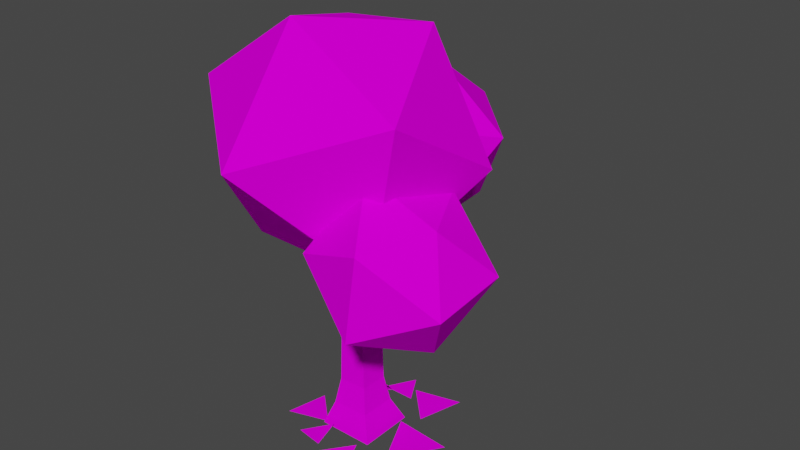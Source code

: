 # Source: TreeLeaf0.blend  (saved by Blender 2.80.74; exported with 4.5.12 LTS)
import bpy
from mathutils import Matrix  # noqa: F401  (used for matrix-valued properties, if any)

bpy.ops.wm.read_factory_settings(use_empty=True)
scene = bpy.context.scene
scene.name = 'Scene'

# ---- collections
col_collection = bpy.data.collections.new('Collection'); scene.collection.children.link(col_collection)

# ---- images (referenced by path relative to the original .blend; pixels are not part of the script)
import os
ASSET_DIR = os.environ.get("B2B_ASSET_DIR", "")  # directory of the original .blend (textures are referenced by path, not embedded)
HERE = os.path.dirname(os.path.abspath(__file__))  # packed textures are extracted next to this script under _unpacked/

def load_image(name, relpath, width, height, colorspace="sRGB"):
    """Load a texture the original file referenced (path relative to the .blend, or extracted next to this script)."""
    p = next((c for c in (os.path.join(HERE, relpath), os.path.join(ASSET_DIR, relpath)) if relpath and os.path.exists(c)), "")
    if p:
        img = bpy.data.images.load(p, check_existing=True)
        img.name = name
    else:  # same state as the original file: an image datablock whose file is absent (Cycles renders it pink)
        img = bpy.data.images.new(name, width, height)
        img.source = "FILE"
        img.filepath = "//" + (relpath or name)
    img.colorspace_settings.name = colorspace
    return img
img_16x16palette_png = load_image('16x16palette.png', '16x16palette.png', 1024, 1024, 'sRGB')

# ---- materials (node trees are filled in below, after node groups)
mat_material = bpy.data.materials.new('Material')
mat_material.use_transparent_shadow = False

# ---- material node trees
mat_material.use_nodes = True; mat_material.node_tree.nodes.clear()
_N = mat_material.node_tree.nodes; _L = mat_material.node_tree.links
n0 = _N.new('ShaderNodeOutputMaterial'); n0.name = 'Material Output'; n0.location = (300, 300)
n1 = _N.new('ShaderNodeBsdfPrincipled'); n1.name = 'Principled BSDF'; n1.location = (10, 300)
n1.distribution = 'GGX'
n1.subsurface_method = 'BURLEY'
n1.inputs[2].default_value = 1.0
n1.inputs[3].default_value = 1.45
n1.inputs[13].default_value = 0.0
n1.inputs[27].default_value = (0.0, 0.0, 0.0, 1.0)
n1.inputs[28].default_value = 1.0
n2 = _N.new('ShaderNodeTexImage'); n2.name = 'Image Texture'; n2.location = (-280, 280)
n2.image = img_16x16palette_png
_L.new(n1.outputs[0], n0.inputs[0])
_L.new(n2.outputs[0], n1.inputs[0])
n0.is_active_output = True

# ---- world
world_world = bpy.data.worlds.new('World'); scene.world = world_world
world_world.use_nodes = True; world_world.node_tree.nodes.clear()
_N = world_world.node_tree.nodes; _L = world_world.node_tree.links
n0 = _N.new('ShaderNodeOutputWorld'); n0.name = 'World Output'; n0.location = (300, 300)
n1 = _N.new('ShaderNodeBackground'); n1.name = 'Background'; n1.location = (10, 300)
n1.inputs[0].default_value = (0.05088, 0.05088, 0.05088, 1.0)
_L.new(n1.outputs[0], n0.inputs[0])
n0.is_active_output = True
world_world.color = (0.05088, 0.05088, 0.05088)
world_world.use_sun_shadow = False
world_world.sun_shadow_jitter_overblur = 0.0

# ---- meshes
me_cube_002 = bpy.data.meshes.new('Cube.002')
me_cube_002.from_pydata([(-1.71, -1.598, -0.04503), (-0.655, -0.6553, 13.33), (-1.709, 1.82, -0.04116), (-0.655, 0.6554, 13.33), (1.71, -1.598, -0.04426), (0.6555, -0.6551, 13.33), (1.709, 1.82, -0.04176), (0.6554, 0.6552, 13.33), (-0.8263, 0.7257, 6.941), (0.8229, 0.7485, 6.959), (-0.8531, 0.8195, 5.296), (0.8529, 0.8217, 5.33), (-0.4024, 3.794, 9.071), (-1.407, 3.771, 9.033), (-1.425, 4.465, 8.198), (-0.3873, 4.475, 8.229), (-1.518, 5.565, 11.86), (-2.229, 5.562, 11.84), (-2.244, 6.322, 11.77), (-1.504, 6.326, 11.77), (0.7645, 0.8005, 7.373), (0.7529, -0.8014, 7.374), (0.6864, -0.7775, 8.672), (0.7139, 0.7741, 8.648), (3.391, -0.5926, 9.591), (3.966, -0.5805, 8.864), (3.317, -1.602, 9.555), (3.929, -1.613, 8.841), (4.8, -2.477, 11.73), (5.398, -2.466, 11.59), (4.768, -3.127, 11.7), (5.36, -3.148, 11.59), (1.045, 3.974, 11.69), (6.876, 2.446, 17.51), (4.513, -4.221, 13.15), (-4.416, -3.157, 12.48), (-6.596, 4.649, 16.43), (0.9243, 7.242, 18.86), (6.596, -4.85, 21.9), (-0.9857, -8.611, 18.79), (-7.849, -3.129, 20.81), (-3.453, 3.195, 23.52), (3.192, 2.183, 24.53), (-1.102, -3.468, 25.33), (5.405, 0.3335, 11.95), (9.874, -0.9666, 13.86), (7.96, -3.52, 9.971), (2.988, -3.879, 10.64), (1.829, -1.548, 14.95), (6.085, 0.2525, 16.93), (10.22, -5.983, 13.73), (5.963, -7.783, 11.74), (2.174, -6.564, 14.82), (4.087, -4.01, 18.7), (8.13, -3.673, 16.82), (6.571, -7.672, 16.56), (-5.38, 9.438, 18.08), (-0.9965, 12.69, 16.91), (-5.485, 11.5, 12.9), (-7.943, 6.053, 14.48), (-4.977, 3.996, 19.49), (-0.703, 7.576, 20.5), (0.4236, 10.55, 11.37), (-3.867, 6.379, 9.847), (-3.553, 1.743, 13.92), (0.9315, 3.052, 17.96), (3.37, 8.481, 16.37), (1.618, 4.524, 12.0), (0.8734, -0.8742, 3.131), (-0.8843, -0.8855, 3.087), (-0.8637, 0.8628, 3.224), (0.8707, 0.8695, 3.068), (-1.131, 1.13, 1.628), (1.139, 1.137, 1.454), (1.141, -1.142, 1.519), (-1.153, -1.155, 1.469), (-0.0006893, 4.989, 0.2106), (-1.013, 3.236, 0.2106), (1.012, 3.236, 0.2106), (-3.33, 4.118, 0.2106), (-2.654, 1.181, 0.2106), (-0.4486, 3.235, 0.2106), (3.913, -2.697, 0.2106), (2.112, -3.311, 0.2106), (3.545, -4.564, 0.2106), (1.446, -2.236, 0.2106), (0.01025, -4.135, 0.2106), (2.372, -4.429, 0.2106), (5.49, 0.8427, 0.2106), (1.987, 1.121, 0.2106), (3.498, -2.052, 0.2106), (3.532, 4.85, 0.2106), (0.6838, 4.114, 0.2106), (2.745, 2.015, 0.2106), (-0.2556, -3.628, 0.2936), (-0.811, -1.695, 0.3024), (-2.188, -3.136, 0.03581), (-1.365, -1.629, 0.2106), (-3.265, 0.1069, 0.2106), (-3.818, -2.406, 0.2106)], [], [(75, 69, 70, 72), (72, 70, 71, 73), (73, 71, 68, 74), (74, 68, 69, 75), (2, 6, 4, 0), (7, 3, 1, 5), (12, 15, 19, 16), (9, 8, 3, 7, 23, 20), (11, 10, 14, 15), (10, 8, 13, 14), (9, 11, 15, 12), (8, 9, 12, 13), (19, 18, 17, 16), (13, 12, 16, 17), (15, 14, 18, 19), (14, 13, 17, 18), (27, 25, 29, 31), (23, 22, 26, 24), (22, 23, 7, 5), (22, 21, 27, 26), (21, 20, 25, 27), (20, 23, 24, 25), (31, 29, 28, 30), (25, 24, 28, 29), (24, 26, 30, 28), (26, 27, 31, 30), (32, 33, 34), (33, 32, 37), (32, 34, 35), (32, 35, 36), (32, 36, 37), (33, 37, 42), (34, 33, 38), (35, 34, 39), (36, 35, 40), (37, 36, 41), (33, 42, 38), (34, 38, 39), (35, 39, 40), (36, 40, 41), (37, 41, 42), (38, 42, 43), (39, 38, 43), (40, 39, 43), (41, 40, 43), (42, 41, 43), (44, 45, 46), (45, 44, 49), (44, 46, 47), (44, 47, 48), (44, 48, 49), (45, 49, 54), (46, 45, 50), (47, 46, 51), (48, 47, 52), (49, 48, 53), (45, 54, 50), (46, 50, 51), (47, 51, 52), (48, 52, 53), (49, 53, 54), (50, 54, 55), (51, 50, 55), (52, 51, 55), (53, 52, 55), (54, 53, 55), (56, 57, 58), (57, 56, 61), (56, 58, 59), (56, 59, 60), (56, 60, 61), (57, 61, 66), (58, 57, 62), (59, 58, 63), (60, 59, 64), (61, 60, 65), (57, 66, 62), (58, 62, 63), (59, 63, 64), (60, 64, 65), (61, 65, 66), (62, 66, 67), (63, 62, 67), (64, 63, 67), (65, 64, 67), (66, 65, 67), (69, 68, 21, 22, 5, 1), (70, 69, 1, 3, 8, 10), (71, 70, 10, 11), (68, 71, 11, 9, 20, 21), (4, 74, 75, 0), (6, 73, 74, 4), (2, 72, 73, 6), (0, 75, 72, 2), (77, 78, 76), (80, 81, 79), (83, 84, 82), (86, 87, 85), (89, 90, 88), (92, 93, 91), (95, 96, 94), (98, 99, 97)])
_uv = me_cube_002.uv_layers.new(name='UVMap')
_uv.uv.foreach_set('vector', [0.161, 0.8569, 0.1609, 0.8569, 0.1605, 0.8502, 0.1606, 0.8502, 0.1606, 0.8502, 0.1605, 0.8502, 0.1606, 0.8435, 0.1608, 0.8435, 0.1608, 0.8435, 0.1606, 0.8435, 0.1607, 0.8368, 0.1608, 0.8368, 0.1608, 0.8368, 0.1607, 0.8368, 0.1609, 0.8301, 0.161, 0.8301, 0.1682, 0.8435, 0.1615, 0.8435, 0.1615, 0.8368, 0.1682, 0.8368, 0.1548, 0.8435, 0.1481, 0.8435, 0.1481, 0.8368, 0.1548, 0.8368, 0.1569, 0.8435, 0.1576, 0.8435, 0.1576, 0.8435, 0.1569, 0.8435, 0.1569, 0.8435, 0.1569, 0.8502, 0.1548, 0.8502, 0.1548, 0.8435, 0.1562, 0.8435, 0.1567, 0.8435, 0.1576, 0.8435, 0.1576, 0.8502, 0.1576, 0.8502, 0.1576, 0.8435, 0.1576, 0.8502, 0.1569, 0.8502, 0.1569, 0.8502, 0.1576, 0.8502, 0.1569, 0.8435, 0.1576, 0.8435, 0.1576, 0.8435, 0.1569, 0.8435, 0.1569, 0.8502, 0.1569, 0.8435, 0.1569, 0.8435, 0.1569, 0.8502, 0.1576, 0.8435, 0.1576, 0.8502, 0.1569, 0.8502, 0.1569, 0.8435, 0.1569, 0.8502, 0.1569, 0.8435, 0.1569, 0.8435, 0.1569, 0.8502, 0.1576, 0.8435, 0.1576, 0.8502, 0.1576, 0.8502, 0.1576, 0.8435, 0.1576, 0.8502, 0.1569, 0.8502, 0.1569, 0.8502, 0.1576, 0.8502, 0.1567, 0.8368, 0.1567, 0.8435, 0.1567, 0.8435, 0.1567, 0.8368, 0.1562, 0.8435, 0.1562, 0.8368, 0.1562, 0.8368, 0.1562, 0.8435, 0.1562, 0.8368, 0.1562, 0.8435, 0.1548, 0.8435, 0.1548, 0.8368, 0.1562, 0.8368, 0.1567, 0.8368, 0.1567, 0.8368, 0.1562, 0.8368, 0.1567, 0.8368, 0.1567, 0.8435, 0.1567, 0.8435, 0.1567, 0.8368, 0.1567, 0.8435, 0.1562, 0.8435, 0.1562, 0.8435, 0.1567, 0.8435, 0.1567, 0.8368, 0.1567, 0.8435, 0.1562, 0.8435, 0.1562, 0.8368, 0.1567, 0.8435, 0.1562, 0.8435, 0.1562, 0.8435, 0.1567, 0.8435, 0.1562, 0.8435, 0.1562, 0.8368, 0.1562, 0.8368, 0.1562, 0.8435, 0.1562, 0.8368, 0.1567, 0.8368, 0.1567, 0.8368, 0.1562, 0.8368, 0.03169, 0.6548, 0.03169, 0.6548, 0.03169, 0.6548, 0.03169, 0.6548, 0.03169, 0.6548, 0.03169, 0.6548, 0.03169, 0.6548, 0.03169, 0.6548, 0.03169, 0.6548, 0.03169, 0.6548, 0.03169, 0.6548, 0.03169, 0.6548, 0.03169, 0.6548, 0.03169, 0.6548, 0.03169, 0.6548, 0.03169, 0.6548, 0.03169, 0.6548, 0.03169, 0.6548, 0.03169, 0.6548, 0.03169, 0.6548, 0.03169, 0.6548, 0.03169, 0.6548, 0.03169, 0.6548, 0.03169, 0.6548, 0.03169, 0.6548, 0.03169, 0.6548, 0.03169, 0.6548, 0.03169, 0.6548, 0.03169, 0.6548, 0.03169, 0.6548, 0.03169, 0.6548, 0.03169, 0.6548, 0.03169, 0.6548, 0.03169, 0.6548, 0.03169, 0.6548, 0.03169, 0.6548, 0.03169, 0.6548, 0.03169, 0.6548, 0.03169, 0.6548, 0.03169, 0.6548, 0.03169, 0.6548, 0.03169, 0.6548, 0.03169, 0.6548, 0.03169, 0.6548, 0.03169, 0.6548, 0.03169, 0.6548, 0.03169, 0.6548, 0.03169, 0.6548, 0.03168, 0.6548, 0.03168, 0.6548, 0.03168, 0.6548, 0.03169, 0.6548, 0.03169, 0.6548, 0.03169, 0.6548, 0.03169, 0.6548, 0.03169, 0.6548, 0.03169, 0.6548, 0.03169, 0.6548, 0.03169, 0.6548, 0.03169, 0.6548, 0.03079, 0.6551, 0.03079, 0.6551, 0.03079, 0.6551, 0.03079, 0.6551, 0.03079, 0.6551, 0.03079, 0.6551, 0.03079, 0.6551, 0.03079, 0.6551, 0.03079, 0.6551, 0.03079, 0.6551, 0.03079, 0.6551, 0.03079, 0.6551, 0.03079, 0.6551, 0.03079, 0.6551, 0.03079, 0.6551, 0.03079, 0.6551, 0.03079, 0.6551, 0.03079, 0.6551, 0.03079, 0.6551, 0.03079, 0.6551, 0.03079, 0.6551, 0.03079, 0.6551, 0.03079, 0.6551, 0.03079, 0.6551, 0.03079, 0.6551, 0.03079, 0.6551, 0.03079, 0.6551, 0.03079, 0.6551, 0.03079, 0.6551, 0.03079, 0.6551, 0.0308, 0.6551, 0.0308, 0.6551, 0.0308, 0.6551, 0.03079, 0.6551, 0.03079, 0.6551, 0.03079, 0.6551, 0.03079, 0.6551, 0.03079, 0.6551, 0.03079, 0.6551, 0.03079, 0.6551, 0.03079, 0.6551, 0.03079, 0.6551, 0.03079, 0.6551, 0.03079, 0.6551, 0.03079, 0.6551, 0.03079, 0.6551, 0.03079, 0.6551, 0.03079, 0.6551, 0.03079, 0.6551, 0.03079, 0.6551, 0.03079, 0.6551, 0.03079, 0.6551, 0.03079, 0.6551, 0.03079, 0.6551, 0.0308, 0.6551, 0.0308, 0.6551, 0.0308, 0.6551, 0.03079, 0.6551, 0.03079, 0.6551, 0.03079, 0.6551, 0.02991, 0.6555, 0.02991, 0.6555, 0.02991, 0.6555, 0.02991, 0.6555, 0.02991, 0.6555, 0.02991, 0.6555, 0.02991, 0.6555, 0.02991, 0.6555, 0.02991, 0.6555, 0.02991, 0.6555, 0.02991, 0.6555, 0.02991, 0.6555, 0.02991, 0.6555, 0.02991, 0.6555, 0.02991, 0.6555, 0.02991, 0.6555, 0.02991, 0.6555, 0.02991, 0.6555, 0.02991, 0.6555, 0.02991, 0.6555, 0.02991, 0.6555, 0.02991, 0.6555, 0.02991, 0.6555, 0.02991, 0.6555, 0.02991, 0.6555, 0.02991, 0.6555, 0.02991, 0.6555, 0.02991, 0.6555, 0.02991, 0.6555, 0.02991, 0.6555, 0.02991, 0.6555, 0.02991, 0.6555, 0.02991, 0.6555, 0.02991, 0.6555, 0.02991, 0.6555, 0.02991, 0.6555, 0.02991, 0.6555, 0.02991, 0.6555, 0.02991, 0.6555, 0.02991, 0.6555, 0.02991, 0.6555, 0.02991, 0.6555, 0.02991, 0.6555, 0.02991, 0.6555, 0.02991, 0.6555, 0.02991, 0.6555, 0.02991, 0.6555, 0.02991, 0.6555, 0.02991, 0.6555, 0.02991, 0.6555, 0.02991, 0.6555, 0.02991, 0.6555, 0.02991, 0.6555, 0.02991, 0.6555, 0.02991, 0.6555, 0.02991, 0.6555, 0.02991, 0.6555, 0.02991, 0.6555, 0.02991, 0.6555, 0.02991, 0.6555, 0.1609, 0.8301, 0.1607, 0.8368, 0.1567, 0.8368, 0.1562, 0.8368, 0.1548, 0.8368, 0.1548, 0.8301, 0.1605, 0.8502, 0.1609, 0.8569, 0.1548, 0.8569, 0.1548, 0.8502, 0.1569, 0.8502, 0.1576, 0.8502, 0.1606, 0.8435, 0.1605, 0.8502, 0.1576, 0.8502, 0.1576, 0.8435, 0.1607, 0.8368, 0.1606, 0.8435, 0.1576, 0.8435, 0.1569, 0.8435, 0.1567, 0.8435, 0.1567, 0.8368, 0.1615, 0.8368, 0.1608, 0.8368, 0.161, 0.8301, 0.1615, 0.8301, 0.1615, 0.8435, 0.1608, 0.8435, 0.1608, 0.8368, 0.1615, 0.8368, 0.1615, 0.8502, 0.1606, 0.8502, 0.1608, 0.8435, 0.1615, 0.8435, 0.1615, 0.8569, 0.161, 0.8569, 0.1606, 0.8502, 0.1615, 0.8502, 0.8437, 0.966, 0.8437, 0.966, 0.8437, 0.966, 0.7211, 0.7774, 0.7211, 0.7774, 0.7211, 0.7774, 0.8382, 0.9609, 0.8382, 0.9609, 0.8382, 0.9609, 0.656, 0.8428, 0.656, 0.8428, 0.656, 0.8428, 0.8437, 0.966, 0.8437, 0.966, 0.8437, 0.966, 0.7197, 0.7749, 0.7197, 0.7749, 0.7197, 0.7749, 0.8437, 0.966, 0.8437, 0.966, 0.8437, 0.966, 0.6527, 0.8427, 0.6527, 0.8427, 0.6527, 0.8427])
me_cube_002.materials.append(mat_material)
me_cube_002.use_remesh_preserve_volume = False
me_cube_002.use_remesh_preserve_attributes = False
me_cube_002.use_mirror_vertex_groups = False
me_cube_002.update()

# ---- objects
ob_cube = bpy.data.objects.new('Cube', me_cube_002)

# ---- transforms, parenting, visibility, modifiers, constraints
ob_cube.location = (0.0, 0.0, 0.0)
ob_cube.lineart.crease_threshold = 0.0

# ---- collection membership
col_collection.objects.link(ob_cube)

# ---- scene / render settings (as saved in the file)
scene.frame_start = 1; scene.frame_end = 250; scene.frame_set(1)
scene.render.engine = 'BLENDER_EEVEE_NEXT'
scene.cycles.use_denoising = False
scene.cycles.samples = 128
scene.cycles.sampling_pattern = 'TABULATED_SOBOL'
scene.cycles.use_adaptive_sampling = False
scene.cycles.use_light_tree = False
scene.view_settings.view_transform = 'Filmic'
bpy.context.view_layer.update()

# ---- added for rendering (the .blend has no active camera and no usable light): camera, sun
cam_auto = bpy.data.cameras.new('AutoCamera')
cam_auto.lens = 50.0
cam_auto.sensor_width = 36.0
cam_auto.clip_end = 1000.0
ob_auto_camera = bpy.data.objects.new('AutoCamera', cam_auto)
scene.collection.objects.link(ob_auto_camera)
ob_auto_camera.location = (36.095, -39.9084, 40.6083)
ob_auto_camera.rotation_euler = (1.09748, -7.21219e-08, 0.694738)
scene.camera = ob_auto_camera
light_auto_sun = bpy.data.lights.new('AutoSun', 'SUN')
light_auto_sun.energy = 3.0
light_auto_sun.angle = 0.0523599
ob_auto_sun = bpy.data.objects.new('AutoSun', light_auto_sun)
scene.collection.objects.link(ob_auto_sun)
ob_auto_sun.rotation_euler = (0.872665, 0.174533, 0.523599)
bpy.context.view_layer.update()
